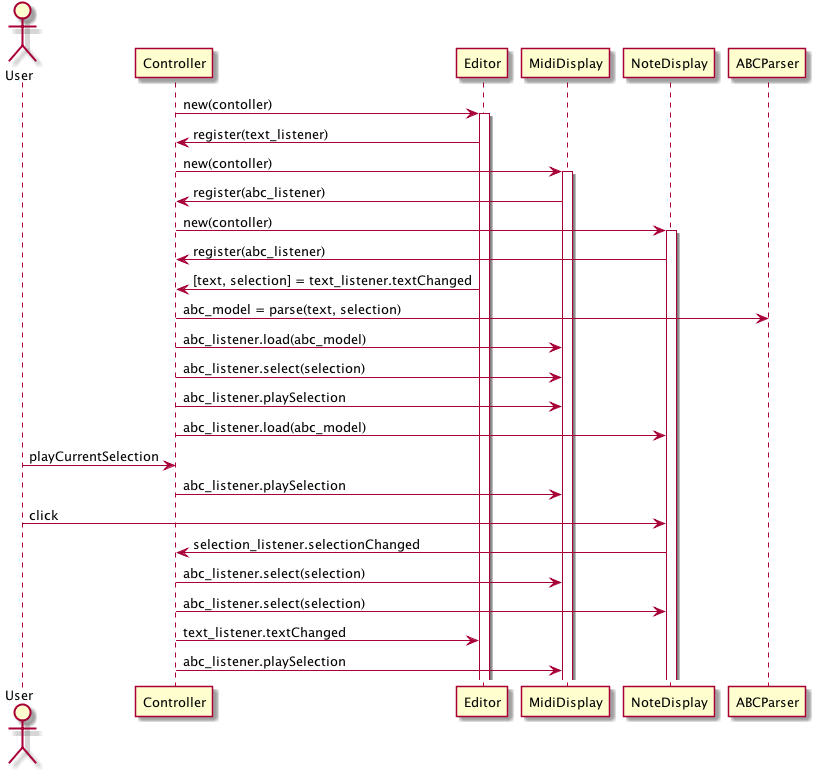

The diagram above was rendered by PlantUML. Its source (embedded in the PNG):
@startuml ../ZGEN_uml/zn_setup.png

Actor User


Controller ->Editor : new(contoller)
activate Editor
Editor -> Controller : register(text_listener)

Controller ->MidiDisplay : new(contoller)
activate MidiDisplay
MidiDisplay -> Controller : register(abc_listener)

Controller ->NoteDisplay : new(contoller)
activate NoteDisplay
NoteDisplay -> Controller : register(abc_listener)

Editor -> Controller : [text, selection] = text_listener.textChanged

Controller -> ABCParser : abc_model = parse(text, selection)

Controller -> MidiDisplay : abc_listener.load(abc_model)
Controller -> MidiDisplay : abc_listener.select(selection)
Controller -> MidiDisplay : abc_listener.playSelection

Controller -> NoteDisplay : abc_listener.load(abc_model)


User -> Controller : playCurrentSelection
Controller -> MidiDisplay : abc_listener.playSelection

User -> NoteDisplay : click
NoteDisplay -> Controller : selection_listener.selectionChanged
Controller -> MidiDisplay : abc_listener.select(selection)
Controller -> NoteDisplay : abc_listener.select(selection)
Controller -> Editor : text_listener.textChanged
Controller -> MidiDisplay : abc_listener.playSelection



@enduml